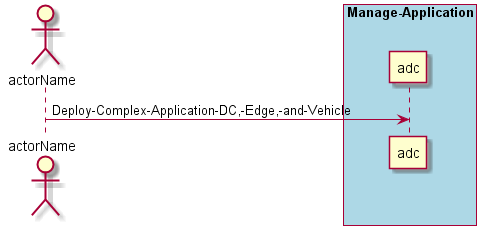

The diagram above was rendered by PlantUML. Its source (embedded in the PNG):
@startuml
Actor "actorName" as A

box "Manage-Application" #lightblue
participant "adc" as S
A -> S : Deploy-Complex-Application-DC,-Edge,-and-Vehicle
end box

@enduml